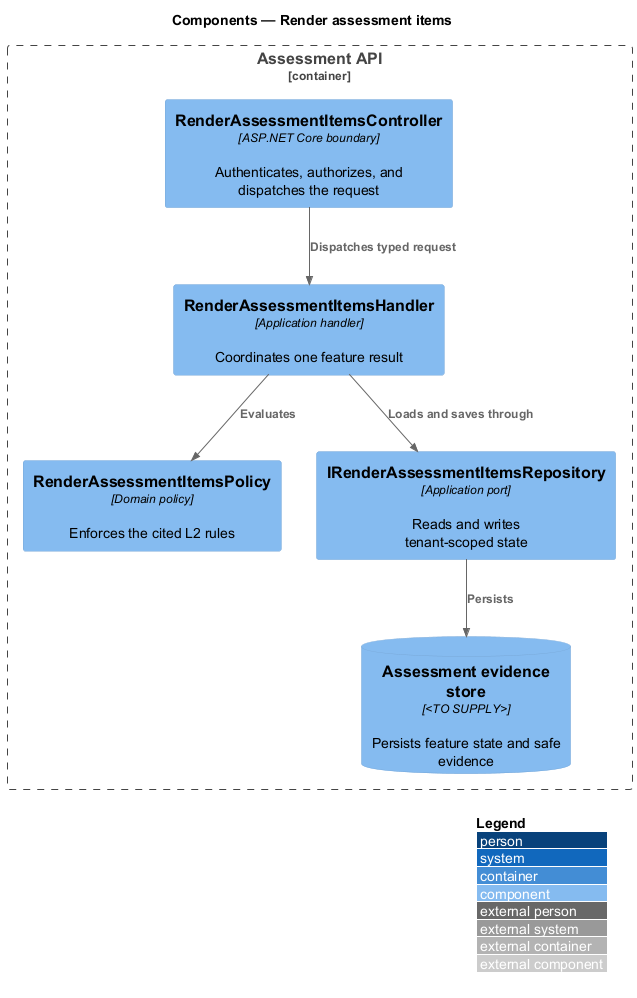

The diagram above was rendered by PlantUML. Its source (embedded in the PNG):
@startuml
!include <C4/C4_Component>
LAYOUT_WITH_LEGEND()
title Components — Render assessment items

Container_Boundary(api, "Assessment API") {
  Component(controller, "RenderAssessmentItemsController", "ASP.NET Core boundary", "Authenticates, authorizes, and dispatches the request")
  Component(handler, "RenderAssessmentItemsHandler", "Application handler", "Coordinates one feature result")
  Component(policy, "RenderAssessmentItemsPolicy", "Domain policy", "Enforces the cited L2 rules")
  Component(repository, "IRenderAssessmentItemsRepository", "Application port", "Reads and writes tenant-scoped state")
  ComponentDb(store, "Assessment evidence store", "<TO SUPPLY>", "Persists feature state and safe evidence")
}

Rel(controller, handler, "Dispatches typed request")
Rel(handler, policy, "Evaluates")
Rel(handler, repository, "Loads and saves through")
Rel(repository, store, "Persists")
@enduml